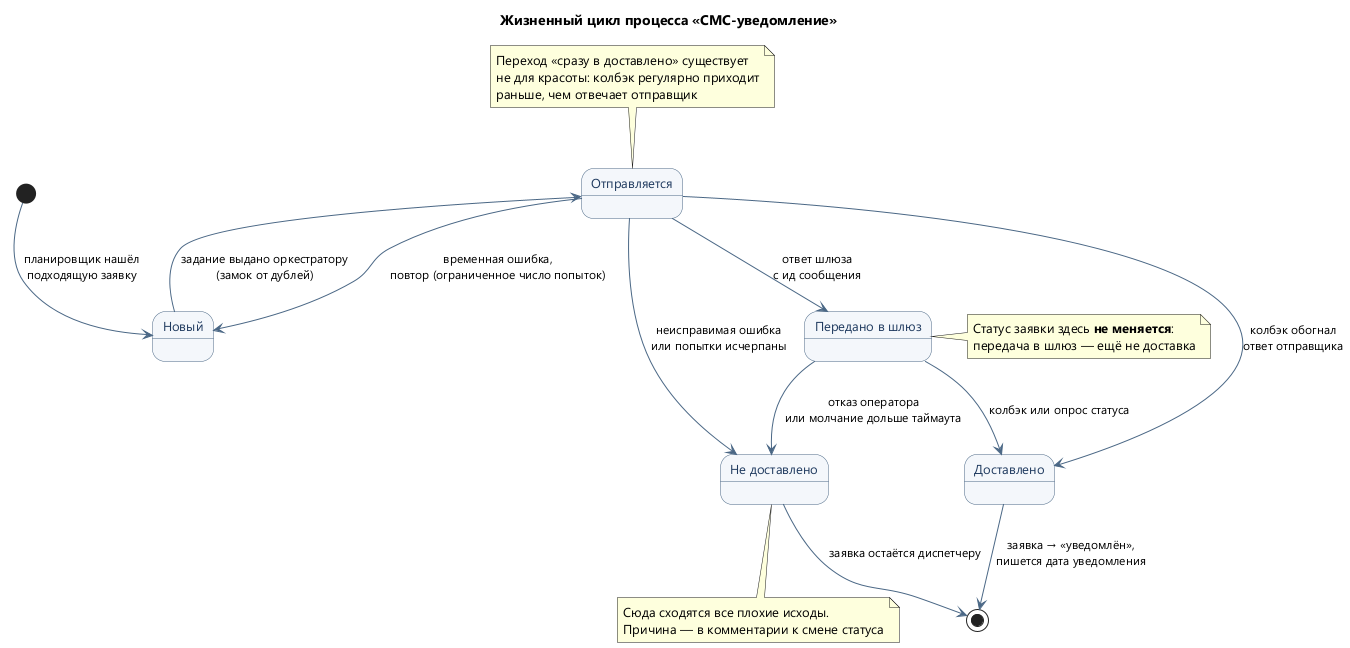

The diagram above was rendered by PlantUML. Its source (embedded in the PNG):
@startuml
' Жизненный цикл технического процесса «СМС-уведомление»
' Обезличенная версия для публичного репозитория

skinparam backgroundColor #FFFFFF
skinparam shadowing false
skinparam defaultFontName Segoe UI
skinparam defaultFontSize 13
skinparam ArrowColor #4A6785
skinparam ArrowFontSize 12
skinparam state {
    BorderColor #4A6785
    BackgroundColor #F4F7FB
    FontColor #1F3A5F
}

title Жизненный цикл процесса «СМС-уведомление»

state "Передано в шлюз" as Передано
state "Не доставлено" as НеДоставлено

[*] --> Новый : планировщик нашёл\nподходящую заявку

Новый --> Отправляется : задание выдано оркестратору\n(замок от дублей)
Отправляется --> Передано : ответ шлюза\nс ид сообщения
Отправляется --> Новый : временная ошибка,\nповтор (ограниченное число попыток)
Отправляется --> НеДоставлено : неисправимая ошибка\nили попытки исчерпаны
Отправляется --> Доставлено : колбэк обогнал\nответ отправщика

Передано --> Доставлено : колбэк или опрос статуса
Передано --> НеДоставлено : отказ оператора\nили молчание дольше таймаута

Доставлено --> [*] : заявка → «уведомлён»,\nпишется дата уведомления
НеДоставлено --> [*] : заявка остаётся диспетчеру

note right of Передано
  Статус заявки здесь **не меняется**:
  передача в шлюз — ещё не доставка
end note

note bottom of НеДоставлено
  Сюда сходятся все плохие исходы.
  Причина — в комментарии к смене статуса
end note

note top of Отправляется
  Переход «сразу в доставлено» существует
  не для красоты: колбэк регулярно приходит
  раньше, чем отвечает отправщик
end note

@enduml